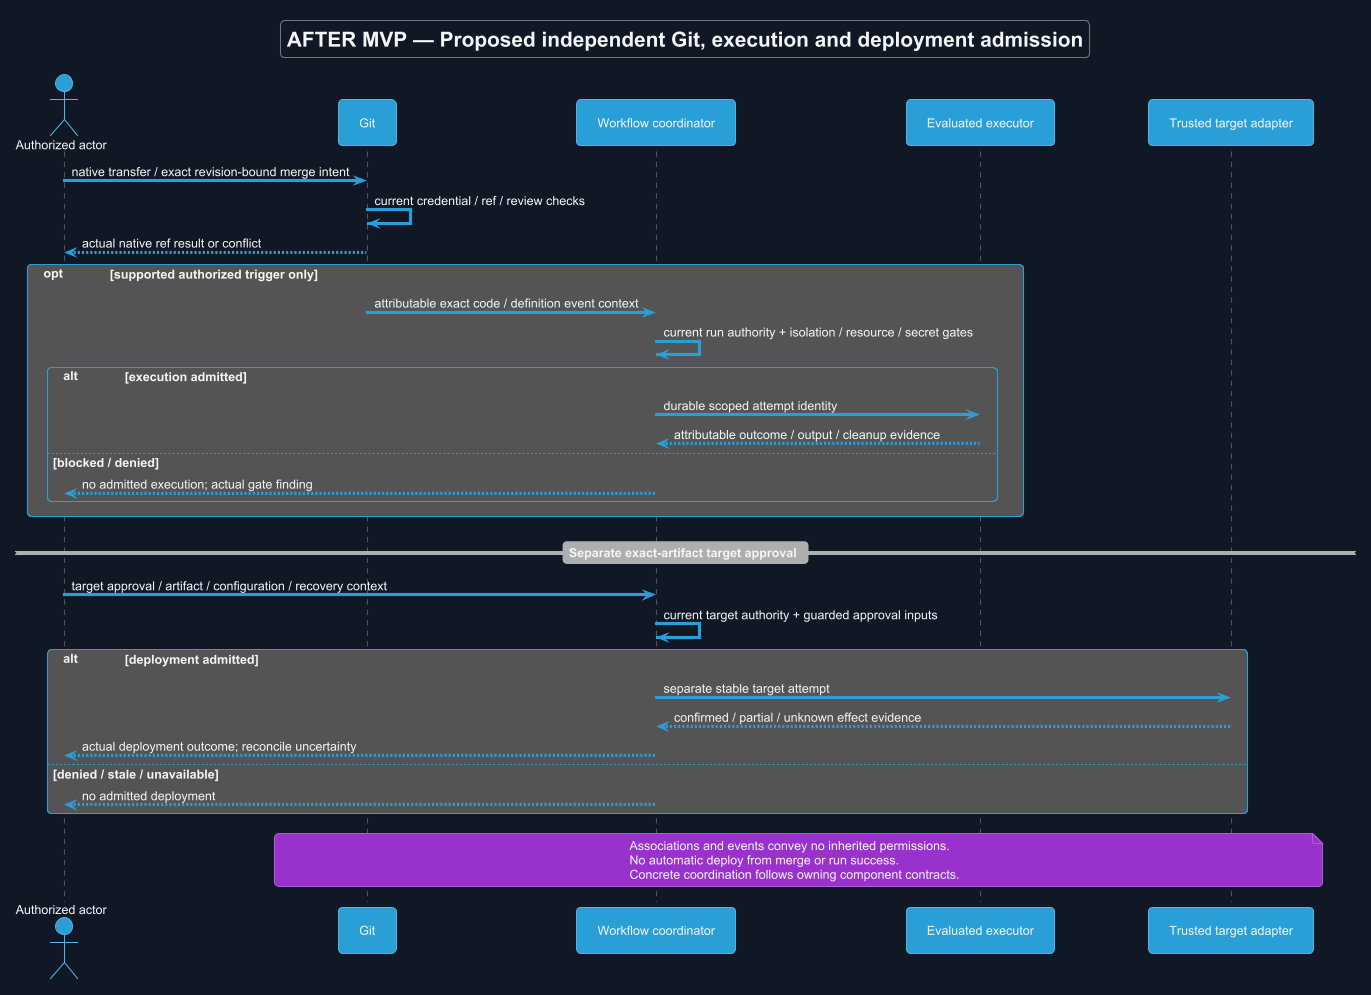

The diagram above was rendered by PlantUML. Its source (embedded in the PNG):
@startuml
!theme cyborg
skinparam backgroundColor #111827
skinparam defaultFontColor #F3F4F6
title AFTER MVP — Proposed independent Git, execution and deployment admission
skinparam backgroundColor #111827
skinparam shadowing false
skinparam defaultFontName Arial

actor "Authorized actor" as A
participant Git
participant "Workflow coordinator" as W
participant "Evaluated executor" as E
participant "Trusted target adapter" as T
A -> Git : native transfer / exact revision-bound merge intent
Git -> Git : current credential / ref / review checks
Git --> A : actual native ref result or conflict
opt supported authorized trigger only
 Git -> W : attributable exact code / definition event context
 W -> W : current run authority + isolation / resource / secret gates
 alt execution admitted
  W -> E : durable scoped attempt identity
  E --> W : attributable outcome / output / cleanup evidence
 else blocked / denied
  W --> A : no admitted execution; actual gate finding
 end
end
== Separate exact-artifact target approval ==
A -> W : target approval / artifact / configuration / recovery context
W -> W : current target authority + guarded approval inputs
alt deployment admitted
 W -> T : separate stable target attempt
 T --> W : confirmed / partial / unknown effect evidence
 W --> A : actual deployment outcome; reconcile uncertainty
else denied / stale / unavailable
 W --> A : no admitted deployment
end
note over Git,T
 Associations and events convey no inherited permissions.
 No automatic deploy from merge or run success.
 Concrete coordination follows owning component contracts.
end note
@enduml